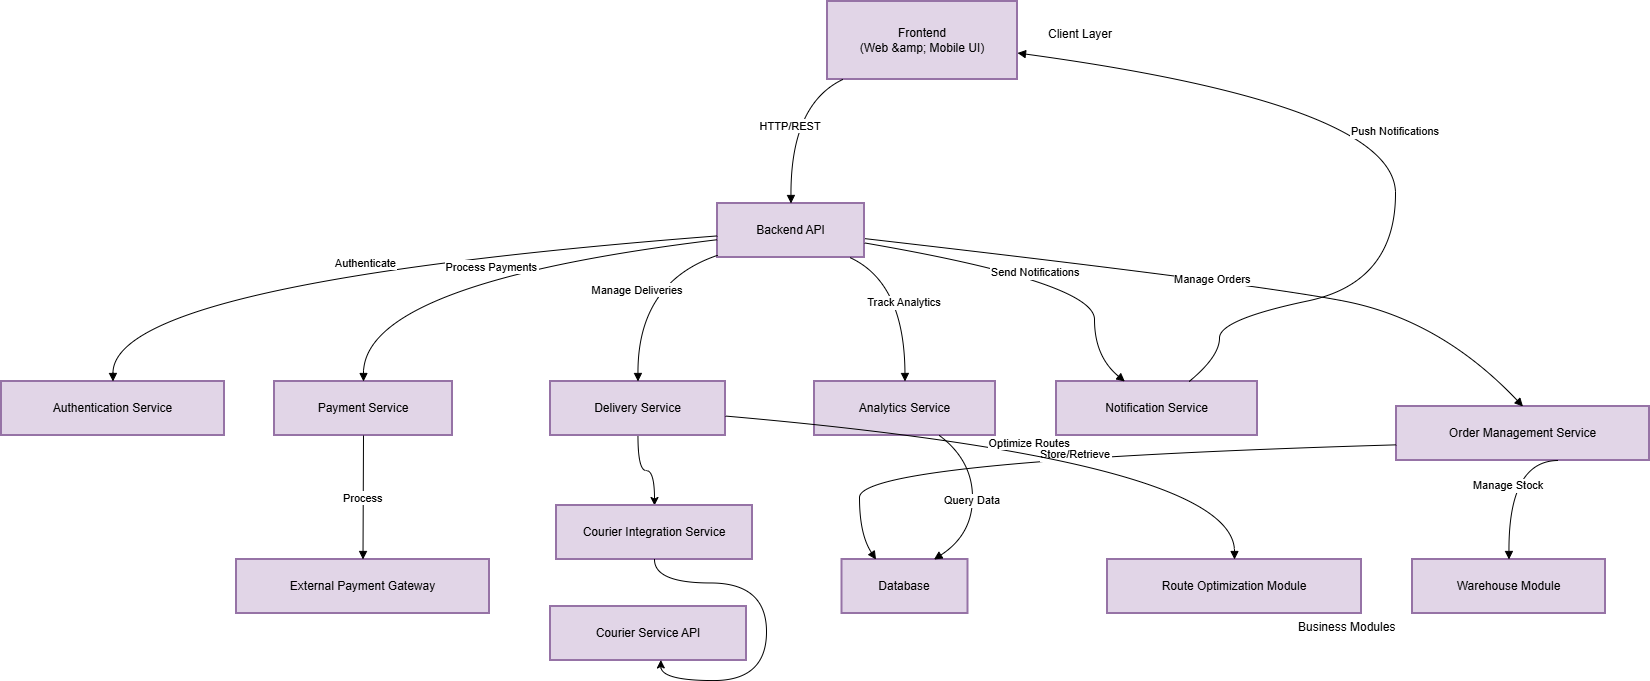

The diagram above was exported from draw.io. Its source (the exported page's mxGraphModel, read from the mxfile embedded in the PNG):
<mxGraphModel dx="1084" dy="555" grid="1" gridSize="10" guides="1" tooltips="1" connect="1" arrows="1" fold="1" page="1" pageScale="1" pageWidth="827" pageHeight="1169" math="0" shadow="0">
  <root>
    <mxCell id="0" />
    <mxCell id="1" parent="0" />
    <mxCell id="fRF8e2ENScXm8EBhL5P0-7" parent="1" style="whiteSpace=wrap;strokeWidth=2;fillColor=#e1d5e7;strokeColor=#9673a6;" value="Frontend&#10;(Web &amp;amp; Mobile UI)" vertex="1">
      <mxGeometry height="78" width="190" x="881" y="45" as="geometry" />
    </mxCell>
    <mxCell id="fRF8e2ENScXm8EBhL5P0-8" parent="1" style="whiteSpace=wrap;strokeWidth=2;fillColor=#e1d5e7;strokeColor=#9673a6;" value="Backend API" vertex="1">
      <mxGeometry height="54" width="147" x="771" y="247" as="geometry" />
    </mxCell>
    <mxCell id="fRF8e2ENScXm8EBhL5P0-9" parent="1" style="whiteSpace=wrap;strokeWidth=2;fillColor=#e1d5e7;strokeColor=#9673a6;" value="Authentication Service" vertex="1">
      <mxGeometry height="54" width="223" x="55" y="425" as="geometry" />
    </mxCell>
    <mxCell id="fRF8e2ENScXm8EBhL5P0-10" parent="1" style="whiteSpace=wrap;strokeWidth=2;fillColor=#e1d5e7;strokeColor=#9673a6;" value="Order Management Service" vertex="1">
      <mxGeometry height="54" width="253" x="1450" y="450" as="geometry" />
    </mxCell>
    <mxCell id="fRF8e2ENScXm8EBhL5P0-11" parent="1" style="whiteSpace=wrap;strokeWidth=2;fillColor=#e1d5e7;strokeColor=#9673a6;" value="Payment Service" vertex="1">
      <mxGeometry height="54" width="178" x="328" y="425" as="geometry" />
    </mxCell>
    <mxCell id="fRF8e2ENScXm8EBhL5P0-42" edge="1" parent="1" source="fRF8e2ENScXm8EBhL5P0-12" style="edgeStyle=orthogonalEdgeStyle;rounded=0;orthogonalLoop=1;jettySize=auto;html=1;curved=1;" target="fRF8e2ENScXm8EBhL5P0-36">
      <mxGeometry relative="1" as="geometry" />
    </mxCell>
    <mxCell id="fRF8e2ENScXm8EBhL5P0-12" parent="1" style="whiteSpace=wrap;strokeWidth=2;fillColor=#e1d5e7;strokeColor=#9673a6;" value="Delivery Service" vertex="1">
      <mxGeometry height="54" width="175" x="604" y="425" as="geometry" />
    </mxCell>
    <mxCell id="fRF8e2ENScXm8EBhL5P0-13" parent="1" style="whiteSpace=wrap;strokeWidth=2;fillColor=#e1d5e7;strokeColor=#9673a6;" value="Notification Service" vertex="1">
      <mxGeometry height="54" width="201" x="1110" y="425" as="geometry" />
    </mxCell>
    <mxCell id="fRF8e2ENScXm8EBhL5P0-14" parent="1" style="whiteSpace=wrap;strokeWidth=2;fillColor=#e1d5e7;strokeColor=#9673a6;" value="Analytics Service" vertex="1">
      <mxGeometry height="54" width="181" x="868" y="425" as="geometry" />
    </mxCell>
    <mxCell id="fRF8e2ENScXm8EBhL5P0-15" parent="1" style="whiteSpace=wrap;strokeWidth=2;fillColor=#e1d5e7;strokeColor=#9673a6;" value="Route Optimization Module" vertex="1">
      <mxGeometry height="54" width="254" x="1161" y="603" as="geometry" />
    </mxCell>
    <mxCell id="fRF8e2ENScXm8EBhL5P0-16" parent="1" style="whiteSpace=wrap;strokeWidth=2;fillColor=#e1d5e7;strokeColor=#9673a6;" value="Warehouse Module" vertex="1">
      <mxGeometry height="54" width="193" x="1466" y="603" as="geometry" />
    </mxCell>
    <mxCell id="fRF8e2ENScXm8EBhL5P0-17" parent="1" style="whiteSpace=wrap;strokeWidth=2;fillColor=#e1d5e7;strokeColor=#9673a6;" value="Database" vertex="1">
      <mxGeometry height="54" width="126" x="895.5" y="603" as="geometry" />
    </mxCell>
    <mxCell id="fRF8e2ENScXm8EBhL5P0-18" parent="1" style="whiteSpace=wrap;strokeWidth=2;fillColor=#e1d5e7;strokeColor=#9673a6;" value="External Payment Gateway" vertex="1">
      <mxGeometry height="54" width="253" x="290" y="603" as="geometry" />
    </mxCell>
    <mxCell id="fRF8e2ENScXm8EBhL5P0-19" parent="1" style="whiteSpace=wrap;strokeWidth=2;fillColor=#e1d5e7;strokeColor=#9673a6;" value="Courier Service API" vertex="1">
      <mxGeometry height="54" width="196" x="604" y="650" as="geometry" />
    </mxCell>
    <mxCell id="fRF8e2ENScXm8EBhL5P0-20" edge="1" parent="1" source="fRF8e2ENScXm8EBhL5P0-7" style="curved=1;startArrow=none;endArrow=block;exitX=0.08;exitY=1;entryX=0.5;entryY=0;rounded=0;" target="fRF8e2ENScXm8EBhL5P0-8" value="HTTP/REST">
      <mxGeometry relative="1" as="geometry">
        <Array as="points">
          <mxPoint x="844" y="148" />
        </Array>
      </mxGeometry>
    </mxCell>
    <mxCell id="fRF8e2ENScXm8EBhL5P0-21" edge="1" parent="1" source="fRF8e2ENScXm8EBhL5P0-13" style="curved=1;startArrow=none;endArrow=block;exitX=0.66;exitY=0;entryX=1;entryY=0.66;rounded=0;" target="fRF8e2ENScXm8EBhL5P0-7" value="Push Notifications">
      <mxGeometry relative="1" as="geometry">
        <Array as="points">
          <mxPoint x="1273" y="400" />
          <mxPoint x="1273" y="363" />
          <mxPoint x="1449" y="326" />
          <mxPoint x="1449" y="148" />
        </Array>
      </mxGeometry>
    </mxCell>
    <mxCell id="fRF8e2ENScXm8EBhL5P0-22" edge="1" parent="1" source="fRF8e2ENScXm8EBhL5P0-8" style="curved=1;startArrow=none;endArrow=block;exitX=0;exitY=0.6;entryX=0.5;entryY=0;rounded=0;" target="fRF8e2ENScXm8EBhL5P0-9" value="Authenticate">
      <mxGeometry relative="1" as="geometry">
        <Array as="points">
          <mxPoint x="166" y="326" />
        </Array>
      </mxGeometry>
    </mxCell>
    <mxCell id="fRF8e2ENScXm8EBhL5P0-23" edge="1" parent="1" source="fRF8e2ENScXm8EBhL5P0-8" style="curved=1;startArrow=none;endArrow=block;exitX=1;exitY=0.65;entryX=0.5;entryY=0;rounded=0;" target="fRF8e2ENScXm8EBhL5P0-10" value="Manage Orders">
      <mxGeometry relative="1" as="geometry">
        <Array as="points">
          <mxPoint x="1300" y="326" />
          <mxPoint x="1494" y="363" />
        </Array>
      </mxGeometry>
    </mxCell>
    <mxCell id="fRF8e2ENScXm8EBhL5P0-24" edge="1" parent="1" source="fRF8e2ENScXm8EBhL5P0-8" style="curved=1;startArrow=none;endArrow=block;exitX=0;exitY=0.67;entryX=0.5;entryY=0;rounded=0;" target="fRF8e2ENScXm8EBhL5P0-11" value="Process Payments">
      <mxGeometry relative="1" as="geometry">
        <Array as="points">
          <mxPoint x="417" y="326" />
        </Array>
      </mxGeometry>
    </mxCell>
    <mxCell id="fRF8e2ENScXm8EBhL5P0-25" edge="1" parent="1" source="fRF8e2ENScXm8EBhL5P0-8" style="curved=1;startArrow=none;endArrow=block;exitX=0;exitY=0.96;entryX=0.5;entryY=0;rounded=0;" target="fRF8e2ENScXm8EBhL5P0-12" value="Manage Deliveries">
      <mxGeometry relative="1" as="geometry">
        <Array as="points">
          <mxPoint x="691" y="326" />
        </Array>
      </mxGeometry>
    </mxCell>
    <mxCell id="fRF8e2ENScXm8EBhL5P0-26" edge="1" parent="1" source="fRF8e2ENScXm8EBhL5P0-8" style="curved=1;startArrow=none;endArrow=block;exitX=1;exitY=0.73;entryX=0.34;entryY=0;rounded=0;" target="fRF8e2ENScXm8EBhL5P0-13" value="Send Notifications">
      <mxGeometry relative="1" as="geometry">
        <Array as="points">
          <mxPoint x="1148" y="326" />
          <mxPoint x="1148" y="400" />
        </Array>
      </mxGeometry>
    </mxCell>
    <mxCell id="fRF8e2ENScXm8EBhL5P0-27" edge="1" parent="1" source="fRF8e2ENScXm8EBhL5P0-8" style="curved=1;startArrow=none;endArrow=block;exitX=0.9;exitY=1;entryX=0.5;entryY=0;rounded=0;" target="fRF8e2ENScXm8EBhL5P0-14" value="Track Analytics">
      <mxGeometry relative="1" as="geometry">
        <Array as="points">
          <mxPoint x="958" y="326" />
        </Array>
      </mxGeometry>
    </mxCell>
    <mxCell id="fRF8e2ENScXm8EBhL5P0-28" edge="1" parent="1" source="fRF8e2ENScXm8EBhL5P0-10" style="curved=1;startArrow=none;endArrow=block;exitX=0;exitY=0.71;entryX=0.27;entryY=0;rounded=0;" target="fRF8e2ENScXm8EBhL5P0-17" value="Store/Retrieve">
      <mxGeometry relative="1" as="geometry">
        <Array as="points">
          <mxPoint x="913" y="504" />
          <mxPoint x="913" y="578" />
        </Array>
      </mxGeometry>
    </mxCell>
    <mxCell id="fRF8e2ENScXm8EBhL5P0-29" edge="1" parent="1" source="fRF8e2ENScXm8EBhL5P0-10" style="curved=1;startArrow=none;endArrow=block;exitX=0.64;exitY=1;entryX=0.5;entryY=0;rounded=0;" target="fRF8e2ENScXm8EBhL5P0-16" value="Manage Stock">
      <mxGeometry relative="1" as="geometry">
        <Array as="points">
          <mxPoint x="1562" y="504" />
        </Array>
      </mxGeometry>
    </mxCell>
    <mxCell id="fRF8e2ENScXm8EBhL5P0-30" edge="1" parent="1" source="fRF8e2ENScXm8EBhL5P0-11" style="curved=1;startArrow=none;endArrow=block;exitX=0.5;exitY=1;entryX=0.5;entryY=0;rounded=0;" target="fRF8e2ENScXm8EBhL5P0-18" value="Process">
      <mxGeometry relative="1" as="geometry">
        <Array as="points" />
      </mxGeometry>
    </mxCell>
    <mxCell id="fRF8e2ENScXm8EBhL5P0-31" edge="1" parent="1" source="fRF8e2ENScXm8EBhL5P0-12" style="curved=1;startArrow=none;endArrow=block;exitX=1;exitY=0.64;entryX=0.5;entryY=0;rounded=0;" target="fRF8e2ENScXm8EBhL5P0-15" value="Optimize Routes">
      <mxGeometry relative="1" as="geometry">
        <Array as="points">
          <mxPoint x="1288" y="504" />
        </Array>
      </mxGeometry>
    </mxCell>
    <mxCell id="fRF8e2ENScXm8EBhL5P0-33" edge="1" parent="1" source="fRF8e2ENScXm8EBhL5P0-14" style="curved=1;startArrow=none;endArrow=block;exitX=0.69;exitY=1;entryX=0.73;entryY=0;rounded=0;" target="fRF8e2ENScXm8EBhL5P0-17" value="Query Data">
      <mxGeometry relative="1" as="geometry">
        <Array as="points">
          <mxPoint x="1026" y="504" />
          <mxPoint x="1026" y="578" />
        </Array>
      </mxGeometry>
    </mxCell>
    <mxCell id="fRF8e2ENScXm8EBhL5P0-34" parent="1" style="text;whiteSpace=wrap;html=1;" value="Business Modules" vertex="1">
      <mxGeometry height="40" width="130" x="1350" y="657" as="geometry" />
    </mxCell>
    <mxCell id="fRF8e2ENScXm8EBhL5P0-35" parent="1" style="text;whiteSpace=wrap;html=1;" value="Client Layer" vertex="1">
      <mxGeometry height="40" width="100" x="1100" y="64" as="geometry" />
    </mxCell>
    <mxCell id="fRF8e2ENScXm8EBhL5P0-36" parent="1" style="whiteSpace=wrap;strokeWidth=2;fillColor=#e1d5e7;strokeColor=#9673a6;" value="Courier Integration Service" vertex="1">
      <mxGeometry height="54" width="196" x="610" y="549" as="geometry" />
    </mxCell>
    <mxCell id="fRF8e2ENScXm8EBhL5P0-40" edge="1" parent="1" source="fRF8e2ENScXm8EBhL5P0-36" style="edgeStyle=orthogonalEdgeStyle;rounded=0;orthogonalLoop=1;jettySize=auto;html=1;entryX=0.563;entryY=0.99;entryDx=0;entryDy=0;entryPerimeter=0;curved=1;" target="fRF8e2ENScXm8EBhL5P0-19">
      <mxGeometry relative="1" as="geometry" />
    </mxCell>
  </root>
</mxGraphModel>